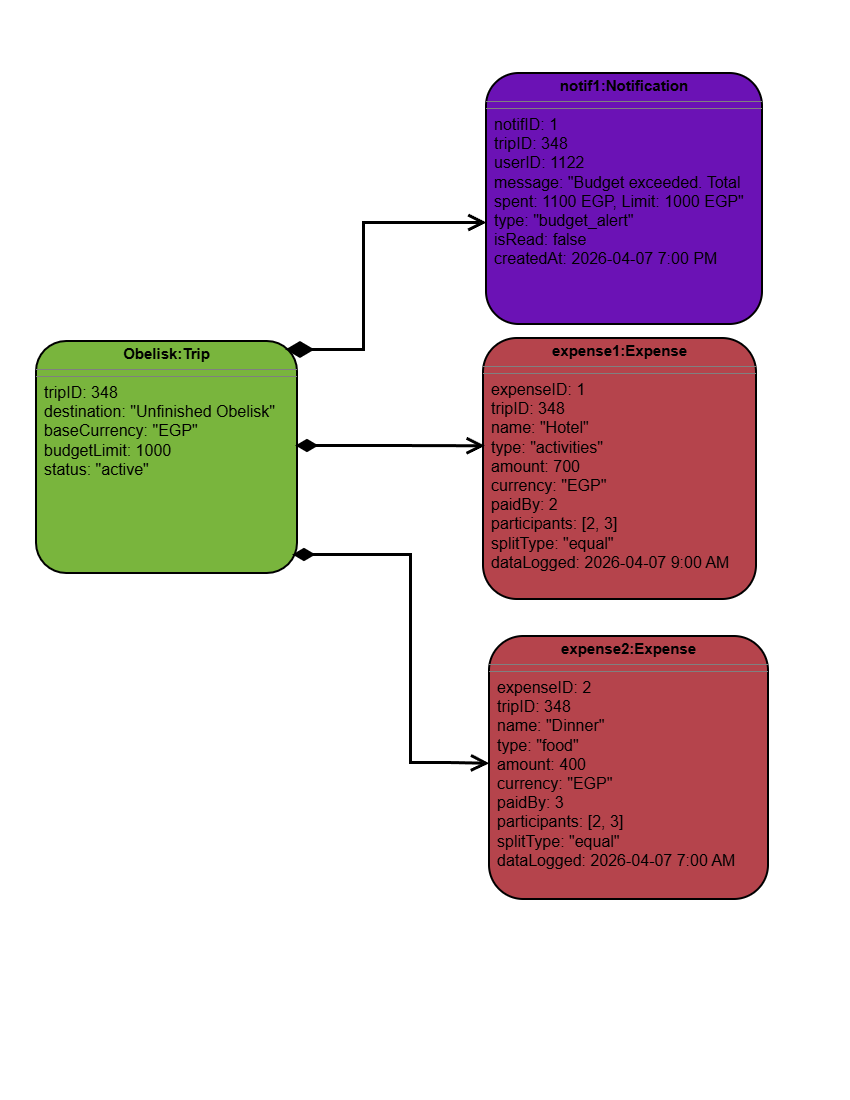

The diagram above was exported from draw.io. Its source (the exported page's mxGraphModel, read from the mxfile embedded in the PNG):
<mxGraphModel dx="1070" dy="1136" grid="0" gridSize="10" guides="1" tooltips="1" connect="1" arrows="1" fold="1" page="1" pageScale="1" pageWidth="850" pageHeight="1100" background="light-dark(#FFFFFF,#FFFFFF)" math="0" shadow="0">
  <root>
    <mxCell id="0" />
    <mxCell id="1" parent="0" />
    <mxCell id="wt0dJPQcET-mOOhjDV9U-1" parent="1" style="verticalAlign=top;align=left;overflow=fill;html=1;whiteSpace=wrap;fillColor=light-dark(#FFFFFF,#79B53D);strokeColor=light-dark(#000000,#000000);strokeWidth=2;rounded=1;arcSize=13;" value="&lt;p style=&quot;margin: 4px 0px 0px; text-align: center;&quot;&gt;&lt;b style=&quot;&quot;&gt;&lt;font style=&quot;font-size: 15px; color: light-dark(rgb(0, 0, 0), rgb(0, 0, 0));&quot;&gt;Obelisk:Trip&lt;/font&gt;&lt;/b&gt;&lt;/p&gt;&lt;hr size=&quot;1&quot; style=&quot;border-style:solid;&quot;&gt;&lt;hr size=&quot;1&quot; style=&quot;border-style: solid;&quot;&gt;&lt;p style=&quot;margin: 0px 0px 0px 8px;&quot;&gt;&lt;font style=&quot;color: light-dark(rgb(0, 0, 0), rgb(0, 0, 0));&quot;&gt;&lt;span style=&quot;font-size: 16px;&quot;&gt;tripID: 348&lt;/span&gt;&lt;/font&gt;&lt;/p&gt;&lt;p style=&quot;margin: 0px 0px 0px 8px;&quot;&gt;&lt;font style=&quot;color: light-dark(rgb(0, 0, 0), rgb(0, 0, 0));&quot;&gt;&lt;span style=&quot;font-size: 16px;&quot;&gt;destination: &quot;Unfinished Obelisk&quot;&lt;/span&gt;&lt;/font&gt;&lt;/p&gt;&lt;p style=&quot;margin: 0px 0px 0px 8px;&quot;&gt;&lt;font style=&quot;color: light-dark(rgb(0, 0, 0), rgb(0, 0, 0));&quot;&gt;&lt;span style=&quot;font-size: 16px;&quot;&gt;baseCurrency: &quot;EGP&quot;&lt;/span&gt;&lt;/font&gt;&lt;/p&gt;&lt;p style=&quot;margin: 0px 0px 0px 8px;&quot;&gt;&lt;font style=&quot;color: light-dark(rgb(0, 0, 0), rgb(0, 0, 0));&quot;&gt;&lt;span style=&quot;font-size: 16px;&quot;&gt;budgetLimit: 1000&lt;/span&gt;&lt;/font&gt;&lt;/p&gt;&lt;p style=&quot;margin: 0px 0px 0px 8px;&quot;&gt;&lt;font style=&quot;color: light-dark(rgb(0, 0, 0), rgb(0, 0, 0));&quot;&gt;&lt;span style=&quot;font-size: 16px;&quot;&gt;status: &quot;active&quot;&lt;/span&gt;&lt;/font&gt;&lt;/p&gt;&lt;p style=&quot;margin: 0px 0px 0px 8px;&quot;&gt;&lt;font color=&quot;#000000&quot;&gt;&lt;span style=&quot;font-size: 16px;&quot;&gt;&lt;br&gt;&lt;/span&gt;&lt;/font&gt;&lt;/p&gt;" vertex="1">
      <mxGeometry height="232" width="261" x="36" y="341" as="geometry" />
    </mxCell>
    <mxCell id="wt0dJPQcET-mOOhjDV9U-2" parent="1" style="verticalAlign=top;align=left;overflow=fill;html=1;whiteSpace=wrap;fillColor=light-dark(#FFFFFF,#B5444C);strokeColor=light-dark(#000000,#000000);strokeWidth=2;rounded=1;arcSize=13;" value="&lt;p style=&quot;margin: 4px 0px 0px; text-align: center;&quot;&gt;&lt;b style=&quot;&quot;&gt;&lt;font style=&quot;font-size: 15px; color: light-dark(rgb(0, 0, 0), rgb(0, 0, 0));&quot;&gt;expense1:Expense&lt;/font&gt;&lt;/b&gt;&lt;/p&gt;&lt;hr size=&quot;1&quot; style=&quot;border-style:solid;&quot;&gt;&lt;hr size=&quot;1&quot; style=&quot;border-style: solid;&quot;&gt;&lt;p style=&quot;margin: 0px 0px 0px 8px;&quot;&gt;&lt;font style=&quot;color: light-dark(rgb(0, 0, 0), rgb(0, 0, 0));&quot;&gt;&lt;span style=&quot;font-size: 16px;&quot;&gt;expenseID: 1&lt;/span&gt;&lt;/font&gt;&lt;/p&gt;&lt;p style=&quot;margin: 0px 0px 0px 8px;&quot;&gt;&lt;font style=&quot;color: light-dark(rgb(0, 0, 0), rgb(0, 0, 0));&quot;&gt;&lt;span style=&quot;font-size: 16px;&quot;&gt;tripID: 348&lt;/span&gt;&lt;/font&gt;&lt;/p&gt;&lt;p style=&quot;margin: 0px 0px 0px 8px;&quot;&gt;&lt;font style=&quot;color: light-dark(rgb(0, 0, 0), rgb(0, 0, 0));&quot;&gt;&lt;span style=&quot;font-size: 16px;&quot;&gt;name: &quot;Hotel&quot;&lt;/span&gt;&lt;/font&gt;&lt;/p&gt;&lt;p style=&quot;margin: 0px 0px 0px 8px;&quot;&gt;&lt;font style=&quot;color: light-dark(rgb(0, 0, 0), rgb(0, 0, 0));&quot;&gt;&lt;span style=&quot;font-size: 16px;&quot;&gt;type: &quot;activities&quot;&lt;/span&gt;&lt;/font&gt;&lt;/p&gt;&lt;p style=&quot;margin: 0px 0px 0px 8px;&quot;&gt;&lt;font style=&quot;color: light-dark(rgb(0, 0, 0), rgb(0, 0, 0));&quot;&gt;&lt;span style=&quot;font-size: 16px;&quot;&gt;amount: 700&lt;/span&gt;&lt;/font&gt;&lt;/p&gt;&lt;p style=&quot;margin: 0px 0px 0px 8px;&quot;&gt;&lt;font style=&quot;color: light-dark(rgb(0, 0, 0), rgb(0, 0, 0));&quot;&gt;&lt;span style=&quot;font-size: 16px;&quot;&gt;currency: &quot;EGP&quot;&lt;/span&gt;&lt;/font&gt;&lt;/p&gt;&lt;p style=&quot;margin: 0px 0px 0px 8px;&quot;&gt;&lt;font style=&quot;color: light-dark(rgb(0, 0, 0), rgb(0, 0, 0));&quot;&gt;&lt;span style=&quot;font-size: 16px;&quot;&gt;paidBy: 2&lt;/span&gt;&lt;/font&gt;&lt;/p&gt;&lt;p style=&quot;margin: 0px 0px 0px 8px;&quot;&gt;&lt;font style=&quot;color: light-dark(rgb(0, 0, 0), rgb(0, 0, 0));&quot;&gt;&lt;span style=&quot;font-size: 16px;&quot;&gt;participants: [2, 3]&lt;/span&gt;&lt;/font&gt;&lt;/p&gt;&lt;p style=&quot;margin: 0px 0px 0px 8px;&quot;&gt;&lt;font style=&quot;color: light-dark(rgb(0, 0, 0), rgb(0, 0, 0));&quot;&gt;&lt;span style=&quot;font-size: 16px;&quot;&gt;splitType: &quot;equal&quot;&lt;/span&gt;&lt;/font&gt;&lt;/p&gt;&lt;p style=&quot;margin: 0px 0px 0px 8px;&quot;&gt;&lt;font style=&quot;color: light-dark(rgb(0, 0, 0), rgb(0, 0, 0));&quot;&gt;&lt;span style=&quot;font-size: 16px;&quot;&gt;dataLogged: 2026-04-07 9:00 AM&lt;/span&gt;&lt;/font&gt;&lt;/p&gt;" vertex="1">
      <mxGeometry height="261" width="273" x="483" y="338" as="geometry" />
    </mxCell>
    <mxCell id="wt0dJPQcET-mOOhjDV9U-3" parent="1" style="verticalAlign=top;align=left;overflow=fill;html=1;whiteSpace=wrap;fillColor=light-dark(#FFFFFF,#B5444C);strokeColor=light-dark(#000000,#000000);strokeWidth=2;rounded=1;arcSize=13;" value="&lt;p style=&quot;margin: 4px 0px 0px; text-align: center;&quot;&gt;&lt;b style=&quot;&quot;&gt;&lt;font style=&quot;font-size: 15px; color: light-dark(rgb(0, 0, 0), rgb(0, 0, 0));&quot;&gt;expense2:Expense&lt;/font&gt;&lt;/b&gt;&lt;/p&gt;&lt;hr size=&quot;1&quot; style=&quot;border-style:solid;&quot;&gt;&lt;hr size=&quot;1&quot; style=&quot;border-style: solid;&quot;&gt;&lt;p style=&quot;margin: 0px 0px 0px 8px;&quot;&gt;&lt;font style=&quot;color: light-dark(rgb(0, 0, 0), rgb(0, 0, 0));&quot;&gt;&lt;span style=&quot;font-size: 16px;&quot;&gt;expenseID: 2&lt;/span&gt;&lt;/font&gt;&lt;/p&gt;&lt;p style=&quot;margin: 0px 0px 0px 8px;&quot;&gt;&lt;font style=&quot;color: light-dark(rgb(0, 0, 0), rgb(0, 0, 0));&quot;&gt;&lt;span style=&quot;font-size: 16px;&quot;&gt;tripID: 348&lt;/span&gt;&lt;/font&gt;&lt;/p&gt;&lt;p style=&quot;margin: 0px 0px 0px 8px;&quot;&gt;&lt;font style=&quot;color: light-dark(rgb(0, 0, 0), rgb(0, 0, 0));&quot;&gt;&lt;span style=&quot;font-size: 16px;&quot;&gt;name: &quot;Dinner&quot;&lt;/span&gt;&lt;/font&gt;&lt;/p&gt;&lt;p style=&quot;margin: 0px 0px 0px 8px;&quot;&gt;&lt;font style=&quot;color: light-dark(rgb(0, 0, 0), rgb(0, 0, 0));&quot;&gt;&lt;span style=&quot;font-size: 16px;&quot;&gt;type: &quot;food&quot;&lt;/span&gt;&lt;/font&gt;&lt;/p&gt;&lt;p style=&quot;margin: 0px 0px 0px 8px;&quot;&gt;&lt;font style=&quot;color: light-dark(rgb(0, 0, 0), rgb(0, 0, 0));&quot;&gt;&lt;span style=&quot;font-size: 16px;&quot;&gt;amount: 400&lt;/span&gt;&lt;/font&gt;&lt;/p&gt;&lt;p style=&quot;margin: 0px 0px 0px 8px;&quot;&gt;&lt;font style=&quot;color: light-dark(rgb(0, 0, 0), rgb(0, 0, 0));&quot;&gt;&lt;span style=&quot;font-size: 16px;&quot;&gt;currency: &quot;EGP&quot;&lt;/span&gt;&lt;/font&gt;&lt;/p&gt;&lt;p style=&quot;margin: 0px 0px 0px 8px;&quot;&gt;&lt;font style=&quot;color: light-dark(rgb(0, 0, 0), rgb(0, 0, 0));&quot;&gt;&lt;span style=&quot;font-size: 16px;&quot;&gt;paidBy: 3&lt;/span&gt;&lt;/font&gt;&lt;/p&gt;&lt;p style=&quot;margin: 0px 0px 0px 8px;&quot;&gt;&lt;font style=&quot;color: light-dark(rgb(0, 0, 0), rgb(0, 0, 0));&quot;&gt;&lt;span style=&quot;font-size: 16px;&quot;&gt;participants: [2, 3]&lt;/span&gt;&lt;/font&gt;&lt;/p&gt;&lt;p style=&quot;margin: 0px 0px 0px 8px;&quot;&gt;&lt;font style=&quot;color: light-dark(rgb(0, 0, 0), rgb(0, 0, 0));&quot;&gt;&lt;span style=&quot;font-size: 16px;&quot;&gt;splitType: &quot;equal&quot;&lt;/span&gt;&lt;/font&gt;&lt;/p&gt;&lt;p style=&quot;margin: 0px 0px 0px 8px;&quot;&gt;&lt;font style=&quot;color: light-dark(rgb(0, 0, 0), rgb(0, 0, 0));&quot;&gt;&lt;span style=&quot;font-size: 16px;&quot;&gt;dataLogged: 2026-04-07 7:00 AM&lt;/span&gt;&lt;/font&gt;&lt;/p&gt;" vertex="1">
      <mxGeometry height="263" width="279" x="489" y="636" as="geometry" />
    </mxCell>
    <mxCell id="wt0dJPQcET-mOOhjDV9U-4" parent="1" style="verticalAlign=top;align=left;overflow=fill;html=1;whiteSpace=wrap;fillColor=light-dark(#FFFFFF,#6B12B5);strokeColor=light-dark(#000000,#000000);strokeWidth=2;rounded=1;arcSize=13;" value="&lt;p style=&quot;margin: 4px 0px 0px; text-align: center;&quot;&gt;&lt;b style=&quot;&quot;&gt;&lt;font style=&quot;font-size: 15px; color: light-dark(rgb(0, 0, 0), rgb(0, 0, 0));&quot;&gt;notif1:Notification&lt;/font&gt;&lt;/b&gt;&lt;/p&gt;&lt;hr size=&quot;1&quot; style=&quot;border-style:solid;&quot;&gt;&lt;hr size=&quot;1&quot; style=&quot;border-style: solid;&quot;&gt;&lt;p style=&quot;margin: 0px 0px 0px 8px;&quot;&gt;&lt;font style=&quot;color: light-dark(rgb(0, 0, 0), rgb(0, 0, 0));&quot;&gt;&lt;span style=&quot;font-size: 16px;&quot;&gt;notifID: 1&lt;/span&gt;&lt;/font&gt;&lt;/p&gt;&lt;p style=&quot;margin: 0px 0px 0px 8px;&quot;&gt;&lt;font style=&quot;color: light-dark(rgb(0, 0, 0), rgb(0, 0, 0));&quot;&gt;&lt;span style=&quot;font-size: 16px;&quot;&gt;tripID: 348&lt;/span&gt;&lt;/font&gt;&lt;/p&gt;&lt;p style=&quot;margin: 0px 0px 0px 8px;&quot;&gt;&lt;font style=&quot;color: light-dark(rgb(0, 0, 0), rgb(0, 0, 0));&quot;&gt;&lt;span style=&quot;font-size: 16px;&quot;&gt;userID: 1122&lt;/span&gt;&lt;/font&gt;&lt;/p&gt;&lt;p style=&quot;margin: 0px 0px 0px 8px;&quot;&gt;&lt;font style=&quot;color: light-dark(rgb(0, 0, 0), rgb(0, 0, 0));&quot;&gt;&lt;span style=&quot;font-size: 16px;&quot;&gt;message: &quot;Budget exceeded. Total spent: 1100 EGP, Limit: 1000 EGP&quot;&lt;/span&gt;&lt;/font&gt;&lt;/p&gt;&lt;p style=&quot;margin: 0px 0px 0px 8px;&quot;&gt;&lt;font style=&quot;color: light-dark(rgb(0, 0, 0), rgb(0, 0, 0));&quot;&gt;&lt;span style=&quot;font-size: 16px;&quot;&gt;type: &quot;budget_alert&quot;&lt;/span&gt;&lt;/font&gt;&lt;/p&gt;&lt;p style=&quot;margin: 0px 0px 0px 8px;&quot;&gt;&lt;font style=&quot;color: light-dark(rgb(0, 0, 0), rgb(0, 0, 0));&quot;&gt;&lt;span style=&quot;font-size: 16px;&quot;&gt;isRead: false&lt;/span&gt;&lt;/font&gt;&lt;/p&gt;&lt;p style=&quot;margin: 0px 0px 0px 8px;&quot;&gt;&lt;font style=&quot;color: light-dark(rgb(0, 0, 0), rgb(0, 0, 0));&quot;&gt;&lt;span style=&quot;font-size: 16px;&quot;&gt;createdAt: 2026-04-07 7:00 PM&lt;/span&gt;&lt;/font&gt;&lt;/p&gt;" vertex="1">
      <mxGeometry height="251" width="276" x="486" y="73" as="geometry" />
    </mxCell>
    <mxCell id="wt0dJPQcET-mOOhjDV9U-5" edge="1" parent="1" style="endArrow=open;html=1;endSize=12;startArrow=diamondThin;startSize=20;startFill=1;edgeStyle=orthogonalEdgeStyle;align=left;verticalAlign=bottom;rounded=0;strokeWidth=3;strokeColor=light-dark(#000000,#000000);" target="wt0dJPQcET-mOOhjDV9U-4" value="">
      <mxGeometry relative="1" x="-1" y="3" as="geometry">
        <Array as="points">
          <mxPoint x="363" y="349" />
          <mxPoint x="363" y="222" />
        </Array>
        <mxPoint x="285" y="349" as="sourcePoint" />
        <mxPoint x="422" y="222" as="targetPoint" />
      </mxGeometry>
    </mxCell>
    <mxCell id="wt0dJPQcET-mOOhjDV9U-6" edge="1" parent="1" style="endArrow=open;html=1;endSize=12;startArrow=diamondThin;startSize=14;startFill=1;edgeStyle=orthogonalEdgeStyle;align=left;verticalAlign=bottom;rounded=0;strokeWidth=3;strokeColor=light-dark(#000000,#000000);entryX=0.005;entryY=0.411;entryDx=0;entryDy=0;entryPerimeter=0;" target="wt0dJPQcET-mOOhjDV9U-2" value="">
      <mxGeometry relative="1" x="-1" y="3" as="geometry">
        <mxPoint x="295" y="445" as="sourcePoint" />
        <mxPoint x="455" y="445" as="targetPoint" />
      </mxGeometry>
    </mxCell>
    <mxCell id="wt0dJPQcET-mOOhjDV9U-7" edge="1" parent="1" style="endArrow=open;html=1;endSize=12;startArrow=diamondThin;startSize=14;startFill=1;edgeStyle=orthogonalEdgeStyle;align=left;verticalAlign=bottom;rounded=0;strokeWidth=3;strokeColor=light-dark(#000000,#000000);entryX=-0.001;entryY=0.482;entryDx=0;entryDy=0;entryPerimeter=0;" target="wt0dJPQcET-mOOhjDV9U-3" value="">
      <mxGeometry relative="1" x="-1" y="3" as="geometry">
        <Array as="points">
          <mxPoint x="410" y="554" />
          <mxPoint x="410" y="762" />
          <mxPoint x="448" y="762" />
        </Array>
        <mxPoint x="292" y="554" as="sourcePoint" />
        <mxPoint x="475" y="749" as="targetPoint" />
      </mxGeometry>
    </mxCell>
  </root>
</mxGraphModel>